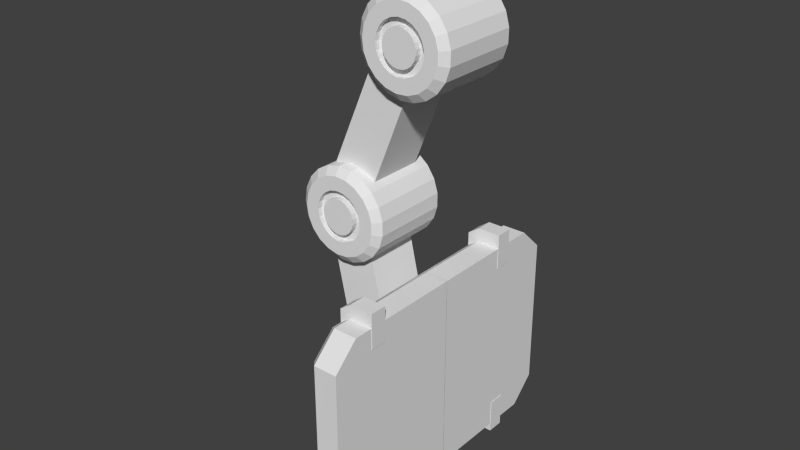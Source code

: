 # Source: dockclamp.blend  (saved by Blender 2.69.0; exported with 4.5.12 LTS)
import bpy
from mathutils import Matrix  # noqa: F401  (used for matrix-valued properties, if any)

bpy.ops.wm.read_factory_settings(use_empty=True)
scene = bpy.context.scene
scene.name = 'Scene'

# ---- collections
col_collection_1 = bpy.data.collections.new('Collection 1'); scene.collection.children.link(col_collection_1)

# ---- world
world_world = bpy.data.worlds.new('World'); scene.world = world_world
world_world.color = (0.05088, 0.05088, 0.05088)
world_world.use_sun_shadow = False
world_world.sun_shadow_jitter_overblur = 0.0
world_world.cycles.sampling_method = 'MANUAL'
world_world.cycles.sample_map_resolution = 256

# ---- meshes
me_cube_002 = bpy.data.meshes.new('Cube.002')
me_cube_002.from_pydata([(-1.801, 0.0, -0.5729), (-1.801, 0.274, -0.5729), (-0.2463, 0.274, -0.2006), (-0.2463, 0.0, -0.2006), (-1.611, 0.0, -0.07457), (-1.611, 0.274, -0.07457), (-0.3973, 0.274, 0.1862), (-0.3973, 0.0, 0.1862), (-1.841, 0.0, -0.3237), (-1.841, 0.274, -0.3237), (-0.3218, 0.274, -0.01482), (-0.3973, 0.2013, 0.1862), (0.08284, 0.4415, 0.3327), (-0.03015, 0.4415, 0.3497), (-0.03015, 0.3807, 0.4258), (-0.03015, 0.0, 0.4258), (0.1053, 0.3807, 0.4053), (0.1053, 0.0, 0.4053), (0.2286, 0.3807, 0.3459), (0.2286, 0.0, 0.3459), (0.329, 0.3807, 0.2528), (0.329, 0.0, 0.2528), (0.3975, 0.3807, 0.1342), (0.3975, 0.0, 0.1342), (0.428, 0.3807, 0.000675), (0.428, 0.0, 0.0006751), (0.4177, 0.3807, -0.1359), (0.4177, 0.0, -0.1359), (0.3677, 0.3807, -0.2634), (0.3677, 0.0, -0.2634), (0.2823, 0.3807, -0.3704), (0.2823, 0.0, -0.3704), (0.1692, 0.3807, -0.4476), (0.1692, 0.0, -0.4476), (0.03832, 0.3807, -0.4879), (0.03832, 0.0, -0.4879), (-0.09863, 0.3807, -0.4879), (-0.09863, 0.0, -0.4879), (-0.2295, 0.3807, -0.4476), (-0.2295, 0.0, -0.4476), (-0.3426, 0.3807, -0.3704), (-0.3426, 0.0, -0.3704), (-0.428, 0.3807, -0.2634), (-0.428, 0.0, -0.2634), (-0.478, 0.3807, -0.1359), (-0.478, 0.0, -0.1359), (-0.4883, 0.3807, 0.000675), (-0.4883, 0.0, 0.0006751), (-0.4578, 0.3807, 0.1342), (-0.4578, 0.0, 0.1342), (-0.3893, 0.3807, 0.2528), (-0.1943, 0.2013, 0.3687), (-0.2889, 0.3807, 0.3459), (-0.1943, 0.0873, 0.3687), (-0.4683, 0.2013, 0.3099), (0.1858, 0.4415, 0.2831), (0.2696, 0.4415, 0.2054), (0.3267, 0.4415, 0.1064), (0.3521, 0.4415, -0.005009), (0.3436, 0.4415, -0.119), (0.3018, 0.4415, -0.2253), (0.2306, 0.4415, -0.3147), (0.1362, 0.4415, -0.379), (0.02698, 0.4415, -0.4127), (-0.08729, 0.4415, -0.4127), (-0.1965, 0.4415, -0.379), (-0.2909, 0.4415, -0.3147), (-0.3621, 0.4415, -0.2253), (-0.4039, 0.4415, -0.119), (-0.4124, 0.4415, -0.005009), (-0.387, 0.4415, 0.1064), (-0.3299, 0.4415, 0.2054), (-0.2461, 0.4415, 0.2831), (-0.1431, 0.4415, 0.3327), (0.04242, 0.4415, 0.2016), (-0.03015, 0.4415, 0.2125), (0.1085, 0.4415, 0.1698), (0.1623, 0.4415, 0.1198), (0.199, 0.4415, 0.05629), (0.2154, 0.4415, -0.01526), (0.2099, 0.4415, -0.08844), (0.1831, 0.4415, -0.1568), (0.1373, 0.4415, -0.2141), (0.07667, 0.4415, -0.2555), (0.006541, 0.4415, -0.2771), (-0.06685, 0.4415, -0.2771), (-0.137, 0.4415, -0.2555), (-0.1976, 0.4415, -0.2141), (-0.2434, 0.4415, -0.1568), (-0.2702, 0.4415, -0.08844), (-0.2757, 0.4415, -0.01526), (-0.2593, 0.4415, 0.05629), (-0.2226, 0.4415, 0.1198), (-0.1688, 0.4415, 0.1698), (-0.1027, 0.4415, 0.2016), (0.04242, 0.3849, 0.2016), (-0.03015, 0.3849, 0.2125), (0.1085, 0.3849, 0.1698), (0.1623, 0.3849, 0.1198), (0.199, 0.3849, 0.05629), (0.2154, 0.3849, -0.01526), (0.2099, 0.3849, -0.08844), (0.1831, 0.3849, -0.1568), (0.1373, 0.3849, -0.2141), (0.07667, 0.3849, -0.2555), (0.006541, 0.3849, -0.2771), (-0.06685, 0.3849, -0.2771), (-0.137, 0.3849, -0.2555), (-0.1976, 0.3849, -0.2141), (-0.2434, 0.3849, -0.1568), (-0.2702, 0.3849, -0.08844), (-0.2757, 0.3849, -0.01526), (-0.2593, 0.3849, 0.05629), (-0.2226, 0.3849, 0.1198), (-0.1688, 0.3849, 0.1698), (-0.1027, 0.3849, 0.2016), (0.02058, 0.3849, 0.1308), (-0.03015, 0.3849, 0.1385), (0.0668, 0.3849, 0.1086), (0.1044, 0.3849, 0.07365), (0.1301, 0.3849, 0.02922), (0.1415, 0.3849, -0.02079), (0.1376, 0.3849, -0.07196), (0.1189, 0.3849, -0.1197), (0.08691, 0.3849, -0.1598), (0.04452, 0.3849, -0.1887), (-0.004501, 0.3849, -0.2038), (-0.05581, 0.3849, -0.2038), (-0.1048, 0.3849, -0.1887), (-0.1472, 0.3849, -0.1598), (-0.1792, 0.3849, -0.1197), (-0.198, 0.3849, -0.07196), (-0.2018, 0.3849, -0.02079), (-0.1904, 0.3849, 0.02922), (-0.1647, 0.3849, 0.07365), (-0.1271, 0.3849, 0.1086), (-0.08089, 0.3849, 0.1308), (0.02058, 0.4476, 0.1308), (-0.03015, 0.4476, 0.1385), (0.0668, 0.4476, 0.1086), (0.1044, 0.4476, 0.07365), (0.1301, 0.4476, 0.02922), (0.1415, 0.4476, -0.02079), (0.1376, 0.4476, -0.07196), (0.1189, 0.4476, -0.1197), (0.08691, 0.4476, -0.1598), (0.04452, 0.4476, -0.1887), (-0.004501, 0.4476, -0.2038), (-0.05581, 0.4476, -0.2038), (-0.1048, 0.4476, -0.1887), (-0.1472, 0.4476, -0.1598), (-0.1792, 0.4476, -0.1197), (-0.198, 0.4476, -0.07196), (-0.2018, 0.4476, -0.02079), (-0.1904, 0.4476, 0.02922), (-0.1647, 0.4476, 0.07365), (-0.1271, 0.4476, 0.1086), (-0.08089, 0.4476, 0.1308), (-0.3973, 0.0873, 0.1862), (-0.6713, 0.2013, 0.1273), (-0.6713, 0.0873, 0.1273), (-0.03015, 0.0, 0.4258), (-0.4578, 0.0, 0.1342), (-0.3893, 0.0, 0.2528), (-0.2889, 0.0, 0.3459), (-0.1656, 0.3807, 0.4053), (-0.1656, 0.0, 0.4053), (-0.4683, 0.0873, 0.3099), (-0.673, 0.274, 0.127), (-0.6726, 0.0, 0.127)], [], [(8, 9, 1, 0), (9, 10, 2, 1), (0, 1, 2, 3), (168, 159, 11, 6), (4, 5, 9, 8), (5, 168, 6, 10, 9), (73, 13, 75, 94), (40, 42, 67, 66), (14, 15, 17, 16), (68, 69, 90, 89), (18, 20, 56, 55), (16, 17, 19, 18), (61, 62, 83, 82), (32, 34, 63, 62), (18, 19, 21, 20), (65, 66, 87, 86), (24, 26, 59, 58), (20, 21, 23, 22), (12, 55, 76, 74), (46, 48, 70, 69), (22, 23, 25, 24), (58, 59, 80, 79), (38, 40, 66, 65), (24, 25, 27, 26), (69, 70, 91, 90), (16, 18, 55, 12), (26, 27, 29, 28), (62, 63, 84, 83), (30, 32, 62, 61), (28, 29, 31, 30), (66, 67, 88, 87), (30, 31, 33, 32), (55, 56, 77, 76), (44, 46, 69, 68), (32, 33, 35, 34), (59, 60, 81, 80), (22, 24, 58, 57), (34, 35, 37, 36), (70, 71, 92, 91), (14, 16, 12, 13), (36, 37, 39, 38), (72, 73, 94, 93), (36, 38, 65, 64), (38, 39, 41, 40), (63, 64, 85, 84), (40, 41, 43, 42), (67, 68, 89, 88), (28, 30, 61, 60), (42, 43, 45, 44), (56, 57, 78, 77), (50, 52, 72, 71), (44, 45, 47, 46), (60, 61, 82, 81), (42, 44, 68, 67), (46, 47, 49, 48), (90, 91, 112, 111), (20, 22, 57, 56), (26, 28, 60, 59), (71, 72, 93, 92), (159, 160, 167, 54), (57, 58, 79, 78), (48, 50, 71, 70), (34, 36, 64, 63), (13, 12, 74, 75), (64, 65, 86, 85), (98, 99, 120, 119), (79, 80, 101, 100), (92, 93, 114, 113), (81, 82, 103, 102), (94, 75, 96, 115), (83, 84, 105, 104), (75, 74, 95, 96), (85, 86, 107, 106), (76, 77, 98, 97), (87, 88, 109, 108), (78, 79, 100, 99), (89, 90, 111, 110), (91, 92, 113, 112), (80, 81, 102, 101), (93, 94, 115, 114), (82, 83, 104, 103), (84, 85, 106, 105), (74, 76, 97, 95), (86, 87, 108, 107), (77, 78, 99, 98), (88, 89, 110, 109), (116, 118, 139, 137), (109, 110, 131, 130), (111, 112, 133, 132), (100, 101, 122, 121), (113, 114, 135, 134), (102, 103, 124, 123), (115, 96, 117, 136), (104, 105, 126, 125), (96, 95, 116, 117), (106, 107, 128, 127), (97, 98, 119, 118), (108, 109, 130, 129), (99, 100, 121, 120), (110, 111, 132, 131), (112, 113, 134, 133), (101, 102, 123, 122), (114, 115, 136, 135), (103, 104, 125, 124), (105, 106, 127, 126), (95, 97, 118, 116), (107, 108, 129, 128), (138, 137, 139, 140, 141, 142, 143, 144, 145, 146, 147, 148, 149, 150, 151, 152, 153, 154, 155, 156, 157), (128, 129, 150, 149), (119, 120, 141, 140), (130, 131, 152, 151), (132, 133, 154, 153), (121, 122, 143, 142), (134, 135, 156, 155), (123, 124, 145, 144), (136, 117, 138, 157), (125, 126, 147, 146), (117, 116, 137, 138), (127, 128, 149, 148), (118, 119, 140, 139), (129, 130, 151, 150), (120, 121, 142, 141), (131, 132, 153, 152), (133, 134, 155, 154), (122, 123, 144, 143), (135, 136, 157, 156), (124, 125, 146, 145), (126, 127, 148, 147), (50, 163, 164, 52), (15, 14, 161), (165, 166, 161, 14), (53, 51, 54, 167), (11, 159, 54, 51), (160, 158, 53, 167), (169, 160, 159, 168, 5, 4), (7, 158, 160, 169), (48, 49, 162), (52, 164, 166, 165), (48, 162, 163, 50), (52, 165, 73, 72), (165, 14, 13, 73)])
_uv = me_cube_002.uv_layers.new(name='UVMap')
_uv.uv.foreach_set('vector', [0.1234, 0.1053, 0.1231, 0.2074, 0.02902, 0.2071, 0.02938, 0.105, 0.166, 0.2659, 0.6317, 0.282, 0.6404, 0.3427, 0.1599, 0.3427, 0.1596, 0.4262, 0.1599, 0.3427, 0.6404, 0.3427, 0.6401, 0.4262, 0.607, 0.2091, 0.6091, 0.1729, 0.7105, 0.1761, 0.7096, 0.2124, 0.2496, 0.1058, 0.2493, 0.2079, 0.1231, 0.2074, 0.1234, 0.1053, 0.2505, 0.2092, 0.5277, 0.2098, 0.6073, 0.2087, 0.6317, 0.282, 0.166, 0.2659, 0.3814, 0.8334, 0.3583, 0.879, 0.3083, 0.8435, 0.3232, 0.8142, 0.1768, 0.5783, 0.238, 0.5749, 0.2348, 0.6088, 0.1837, 0.6116, 0.8952, 0.5025, 0.9752, 0.5025, 0.9752, 0.5313, 0.8952, 0.5313, 0.2844, 0.6212, 0.3282, 0.6476, 0.2889, 0.6948, 0.2608, 0.6778, 0.2898, 0.9724, 0.2298, 0.9849, 0.2279, 0.9509, 0.278, 0.9405, 0.8952, 0.5313, 0.9752, 0.5313, 0.9752, 0.56, 0.8952, 0.56, 0.04841, 0.8018, 0.04943, 0.7506, 0.1099, 0.761, 0.1093, 0.7938, 0.01588, 0.7449, 0.03511, 0.6867, 0.06548, 0.7021, 0.04943, 0.7506, 0.8952, 0.56, 0.9752, 0.56, 0.9752, 0.5888, 0.8952, 0.5888, 0.1357, 0.6293, 0.1837, 0.6116, 0.1962, 0.6717, 0.1654, 0.6831, 0.1122, 0.9555, 0.06505, 0.9164, 0.09046, 0.8937, 0.1298, 0.9264, 0.8952, 0.5888, 0.9752, 0.5888, 0.9752, 0.6176, 0.8952, 0.6176, 0.3228, 0.9158, 0.278, 0.9405, 0.2567, 0.8829, 0.2855, 0.8671, 0.3499, 0.6214, 0.3907, 0.6672, 0.3622, 0.6858, 0.3282, 0.6476, 0.8952, 0.6176, 0.9752, 0.6176, 0.9752, 0.6464, 0.8952, 0.6464, 0.1298, 0.9264, 0.09046, 0.8937, 0.1363, 0.8529, 0.1615, 0.8739, 0.1193, 0.5995, 0.1768, 0.5783, 0.1837, 0.6116, 0.1357, 0.6293, 0.8952, 0.6464, 0.9752, 0.6464, 0.9752, 0.6751, 0.8952, 0.6751, 0.3282, 0.6476, 0.3622, 0.6858, 0.3108, 0.7193, 0.2889, 0.6948, 0.3435, 0.9429, 0.2898, 0.9724, 0.278, 0.9405, 0.3228, 0.9158, 0.8952, 0.6751, 0.9752, 0.6751, 0.9752, 0.7039, 0.8952, 0.7039, 0.04943, 0.7506, 0.06548, 0.7021, 0.1202, 0.7298, 0.1099, 0.761, 0.01466, 0.8062, 0.01588, 0.7449, 0.04943, 0.7506, 0.04841, 0.8018, 0.8952, 0.7039, 0.9752, 0.7039, 0.9752, 0.7327, 0.8952, 0.7327, 0.1837, 0.6116, 0.2348, 0.6088, 0.229, 0.6699, 0.1962, 0.6717, 0.8952, 0.7327, 0.9752, 0.7327, 0.9752, 0.7615, 0.8952, 0.7615, 0.278, 0.9405, 0.2279, 0.9509, 0.2246, 0.8896, 0.2567, 0.8829, 0.2975, 0.5897, 0.3499, 0.6214, 0.3282, 0.6476, 0.2844, 0.6212, 0.8952, 0.7615, 0.9752, 0.7615, 0.9752, 0.7902, 0.8952, 0.7902, 0.09046, 0.8937, 0.06251, 0.8509, 0.1183, 0.8254, 0.1363, 0.8529, 0.1688, 0.9791, 0.1122, 0.9555, 0.1298, 0.9264, 0.177, 0.946, 0.8952, 0.7902, 0.9752, 0.7902, 0.9752, 0.819, 0.8952, 0.819, 0.3622, 0.6858, 0.3834, 0.7323, 0.3244, 0.7492, 0.3108, 0.7193, 0.3861, 0.8988, 0.3435, 0.9429, 0.3228, 0.9158, 0.3583, 0.879, 0.8952, 0.819, 0.9752, 0.819, 0.9752, 0.8478, 0.8952, 0.8478, 0.3901, 0.783, 0.3814, 0.8334, 0.3232, 0.8142, 0.3287, 0.7818, 0.07064, 0.6368, 0.1193, 0.5995, 0.1357, 0.6293, 0.09512, 0.6604, 0.8952, 0.8478, 0.9752, 0.8478, 0.9752, 0.8766, 0.8952, 0.8766, 0.06548, 0.7021, 0.09512, 0.6604, 0.1393, 0.703, 0.1202, 0.7298, 0.8952, 0.8766, 0.9752, 0.8766, 0.9752, 0.9053, 0.8952, 0.9053, 0.2348, 0.6088, 0.2844, 0.6212, 0.2608, 0.6778, 0.229, 0.6699, 0.03155, 0.8651, 0.01466, 0.8062, 0.04841, 0.8018, 0.06251, 0.8509, 0.8952, 0.9053, 0.9752, 0.9053, 0.9752, 0.9341, 0.8952, 0.9341, 0.2279, 0.9509, 0.177, 0.946, 0.1919, 0.8865, 0.2246, 0.8896, 0.4162, 0.7229, 0.4241, 0.7837, 0.3901, 0.783, 0.3834, 0.7323, 0.8952, 0.9341, 0.9752, 0.9341, 0.9752, 0.9629, 0.8952, 0.9629, 0.06251, 0.8509, 0.04841, 0.8018, 0.1093, 0.7938, 0.1183, 0.8254, 0.238, 0.5749, 0.2975, 0.5897, 0.2844, 0.6212, 0.2348, 0.6088, 0.8952, 0.9629, 0.9752, 0.9629, 0.9752, 0.9917, 0.8952, 0.9917, 0.4588, 0.8156, 0.4828, 0.797, 0.4936, 0.8153, 0.4746, 0.8301, 0.2298, 0.9849, 0.1688, 0.9791, 0.177, 0.946, 0.2279, 0.9509, 0.06505, 0.9164, 0.03155, 0.8651, 0.06251, 0.8509, 0.09046, 0.8937, 0.3834, 0.7323, 0.3901, 0.783, 0.3287, 0.7818, 0.3244, 0.7492, 0.7247, 0.1725, 0.7247, 0.1383, 0.8068, 0.1383, 0.8068, 0.1725, 0.177, 0.946, 0.1298, 0.9264, 0.1615, 0.8739, 0.1919, 0.8865, 0.3907, 0.6672, 0.4162, 0.7229, 0.3834, 0.7323, 0.3622, 0.6858, 0.03511, 0.6867, 0.07064, 0.6368, 0.09512, 0.6604, 0.06548, 0.7021, 0.3583, 0.879, 0.3228, 0.9158, 0.2855, 0.8671, 0.3083, 0.8435, 0.09512, 0.6604, 0.1357, 0.6293, 0.1654, 0.6831, 0.1393, 0.703, 0.2246, 0.8896, 0.1919, 0.8865, 0.1999, 0.8543, 0.2228, 0.8565, 0.6189, 0.9423, 0.5979, 0.9652, 0.584, 0.9485, 0.6007, 0.9306, 0.511, 0.7862, 0.5411, 0.7839, 0.5399, 0.805, 0.5161, 0.8067, 0.5711, 0.9808, 0.5409, 0.9876, 0.5389, 0.9661, 0.5628, 0.9607, 0.5704, 0.7904, 0.5966, 0.8051, 0.5839, 0.8221, 0.5632, 0.8102, 0.5101, 0.9852, 0.4816, 0.9738, 0.492, 0.9551, 0.5146, 0.9641, 0.5966, 0.8051, 0.6175, 0.8268, 0.6004, 0.8393, 0.5839, 0.8221, 0.4577, 0.9546, 0.4407, 0.9293, 0.4598, 0.9198, 0.4732, 0.9398, 0.631, 0.854, 0.6358, 0.884, 0.6144, 0.8846, 0.6108, 0.8608, 0.432, 0.9002, 0.432, 0.8697, 0.4531, 0.8726, 0.4531, 0.8967, 0.6318, 0.9142, 0.6189, 0.9423, 0.6007, 0.9306, 0.611, 0.9086, 0.4413, 0.8406, 0.4588, 0.8156, 0.4746, 0.8301, 0.4606, 0.8497, 0.4828, 0.797, 0.511, 0.7862, 0.5161, 0.8067, 0.4936, 0.8153, 0.5979, 0.9652, 0.5711, 0.9808, 0.5628, 0.9607, 0.584, 0.9485, 0.5411, 0.7839, 0.5704, 0.7904, 0.5632, 0.8102, 0.5399, 0.805, 0.5409, 0.9876, 0.5101, 0.9852, 0.5146, 0.9641, 0.5389, 0.9661, 0.4816, 0.9738, 0.4577, 0.9546, 0.4732, 0.9398, 0.492, 0.9551, 0.6175, 0.8268, 0.631, 0.854, 0.6108, 0.8608, 0.6004, 0.8393, 0.4407, 0.9293, 0.432, 0.9002, 0.4531, 0.8967, 0.4598, 0.9198, 0.6358, 0.884, 0.6318, 0.9142, 0.611, 0.9086, 0.6144, 0.8846, 0.432, 0.8697, 0.4413, 0.8406, 0.4606, 0.8497, 0.4531, 0.8726, 0.5806, 0.8529, 0.5879, 0.868, 0.5713, 0.8732, 0.5664, 0.8629, 0.229, 0.6699, 0.2608, 0.6778, 0.2481, 0.7085, 0.2258, 0.7029, 0.2889, 0.6948, 0.3108, 0.7193, 0.283, 0.7375, 0.2677, 0.7203, 0.1615, 0.8739, 0.1363, 0.8529, 0.161, 0.8308, 0.1787, 0.8455, 0.3244, 0.7492, 0.3287, 0.7818, 0.2955, 0.7811, 0.2926, 0.7584, 0.1183, 0.8254, 0.1093, 0.7938, 0.1422, 0.7895, 0.1485, 0.8116, 0.3232, 0.8142, 0.3083, 0.8435, 0.2813, 0.8242, 0.2917, 0.8037, 0.1099, 0.761, 0.1202, 0.7298, 0.1498, 0.7448, 0.1426, 0.7666, 0.3083, 0.8435, 0.2855, 0.8671, 0.2653, 0.8407, 0.2813, 0.8242, 0.1393, 0.703, 0.1654, 0.6831, 0.1814, 0.7121, 0.1631, 0.7261, 0.2567, 0.8829, 0.2246, 0.8896, 0.2228, 0.8565, 0.2452, 0.8518, 0.1962, 0.6717, 0.229, 0.6699, 0.2258, 0.7029, 0.2029, 0.7042, 0.1919, 0.8865, 0.1615, 0.8739, 0.1787, 0.8455, 0.1999, 0.8543, 0.2608, 0.6778, 0.2889, 0.6948, 0.2677, 0.7203, 0.2481, 0.7085, 0.3108, 0.7193, 0.3244, 0.7492, 0.2926, 0.7584, 0.283, 0.7375, 0.1363, 0.8529, 0.1183, 0.8254, 0.1485, 0.8116, 0.161, 0.8308, 0.3287, 0.7818, 0.3232, 0.8142, 0.2917, 0.8037, 0.2955, 0.7811, 0.1093, 0.7938, 0.1099, 0.761, 0.1426, 0.7666, 0.1422, 0.7895, 0.1202, 0.7298, 0.1393, 0.703, 0.1631, 0.7261, 0.1498, 0.7448, 0.2855, 0.8671, 0.2567, 0.8829, 0.2452, 0.8518, 0.2653, 0.8407, 0.1654, 0.6831, 0.1962, 0.6717, 0.2029, 0.7042, 0.1814, 0.7121, 0.2813, 0.8242, 0.2653, 0.8407, 0.2452, 0.8518, 0.2228, 0.8565, 0.1999, 0.8543, 0.1787, 0.8455, 0.161, 0.8308, 0.1485, 0.8116, 0.1422, 0.7895, 0.1426, 0.7666, 0.1498, 0.7448, 0.1631, 0.7261, 0.1814, 0.7121, 0.2029, 0.7042, 0.2258, 0.7029, 0.2481, 0.7085, 0.2677, 0.7203, 0.283, 0.7375, 0.2926, 0.7584, 0.2955, 0.7811, 0.2917, 0.8037, 0.4816, 0.9095, 0.4767, 0.8934, 0.4941, 0.8907, 0.4973, 0.9018, 0.5905, 0.8846, 0.5878, 0.9014, 0.5708, 0.8962, 0.5727, 0.8846, 0.477, 0.8766, 0.4822, 0.8606, 0.4979, 0.8684, 0.4942, 0.8792, 0.492, 0.8468, 0.5055, 0.8365, 0.5145, 0.8521, 0.5049, 0.8591, 0.5803, 0.9167, 0.5687, 0.9293, 0.5574, 0.9154, 0.5655, 0.9068, 0.5214, 0.8303, 0.5382, 0.8289, 0.5373, 0.8465, 0.5256, 0.8476, 0.5538, 0.9379, 0.5371, 0.9417, 0.5356, 0.9239, 0.5471, 0.9213, 0.5547, 0.8325, 0.5693, 0.8407, 0.5587, 0.8545, 0.5487, 0.8489, 0.5201, 0.9404, 0.5043, 0.9341, 0.5129, 0.9187, 0.5238, 0.923, 0.5693, 0.8407, 0.5806, 0.8529, 0.5664, 0.8629, 0.5587, 0.8545, 0.491, 0.9235, 0.4816, 0.9095, 0.4973, 0.9018, 0.5038, 0.9114, 0.5879, 0.868, 0.5905, 0.8846, 0.5727, 0.8846, 0.5713, 0.8732, 0.4767, 0.8934, 0.477, 0.8766, 0.4942, 0.8792, 0.4941, 0.8907, 0.5878, 0.9014, 0.5803, 0.9167, 0.5655, 0.9068, 0.5708, 0.8962, 0.4822, 0.8606, 0.492, 0.8468, 0.5049, 0.8591, 0.4979, 0.8684, 0.5055, 0.8365, 0.5214, 0.8303, 0.5256, 0.8476, 0.5145, 0.8521, 0.5687, 0.9293, 0.5538, 0.9379, 0.5471, 0.9213, 0.5574, 0.9154, 0.5382, 0.8289, 0.5547, 0.8325, 0.5487, 0.8489, 0.5373, 0.8465, 0.5371, 0.9417, 0.5201, 0.9404, 0.5238, 0.923, 0.5356, 0.9239, 0.5043, 0.9341, 0.491, 0.9235, 0.5038, 0.9114, 0.5129, 0.9187, 0.8952, 0.4148, 0.9752, 0.4148, 0.9752, 0.4435, 0.8952, 0.4435, 0.9752, 0.5025, 0.8952, 0.5011, 0.9752, 0.5011, 0.8952, 0.4723, 0.9752, 0.4723, 0.9752, 0.5011, 0.8952, 0.5011, 0.891, 0.1383, 0.891, 0.1725, 0.8068, 0.1725, 0.8068, 0.1383, 0.8198, 0.2134, 0.7356, 0.2134, 0.8068, 0.1725, 0.891, 0.1725, 0.7356, 0.09744, 0.8198, 0.09744, 0.891, 0.1383, 0.8068, 0.1383, 0.6075, 0.107, 0.6086, 0.1375, 0.6091, 0.1729, 0.607, 0.2091, 0.2493, 0.2079, 0.2496, 0.1058, 0.706, 0.105, 0.7066, 0.1355, 0.6086, 0.1375, 0.6075, 0.107, 0.8952, 0.9917, 0.9752, 0.9917, 0.9752, 0.9931, 0.8952, 0.4435, 0.9752, 0.4435, 0.9752, 0.4723, 0.8952, 0.4723, 0.8952, 0.386, 0.9752, 0.386, 0.9752, 0.4148, 0.8952, 0.4148, 0.4241, 0.7837, 0.4138, 0.8441, 0.3814, 0.8334, 0.3901, 0.783, 0.4138, 0.8441, 0.3861, 0.8988, 0.3583, 0.879, 0.3814, 0.8334])
me_cube_002.use_remesh_preserve_volume = False
me_cube_002.use_remesh_preserve_attributes = False
me_cube_002.use_mirror_vertex_groups = False
me_cube_002.update()
me_cube_001 = bpy.data.meshes.new('Cube.001')
me_cube_001.from_pydata([(-1.801, 0.0, -0.5729), (-1.801, 0.274, -0.5729), (-0.09332, 0.274, -0.1917), (-0.09332, 0.0, -0.1917), (-1.611, 0.0, -0.07457), (-1.611, 0.274, -0.07457), (-0.3973, 0.274, 0.1862), (-0.3973, 0.0, 0.1862), (-1.841, 0.0, -0.3237), (-1.841, 0.274, -0.3237), (-0.2453, 0.274, -0.002788), (-0.3973, 0.2013, 0.1862), (0.08284, 0.4415, 0.3327), (-0.03015, 0.4415, 0.3497), (-0.03015, 0.3807, 0.4258), (-0.03015, 0.0, 0.4258), (0.1053, 0.3807, 0.4053), (0.1053, 0.0, 0.4053), (0.2286, 0.3807, 0.3459), (0.2286, 0.0, 0.3459), (0.329, 0.3807, 0.2528), (0.329, 0.0, 0.2528), (0.3975, 0.3807, 0.1342), (0.3975, 0.0, 0.1342), (0.428, 0.3807, 0.000675), (0.428, 0.0, 0.0006751), (0.4177, 0.3807, -0.1359), (0.4177, 0.0, -0.1359), (0.3677, 0.3807, -0.2634), (0.3677, 0.0, -0.2634), (0.2823, 0.3807, -0.3704), (0.2823, 0.0, -0.3704), (0.1692, 0.3807, -0.4476), (0.1692, 0.0, -0.4476), (0.03832, 0.3807, -0.4879), (0.03832, 0.0, -0.4879), (-0.09863, 0.3807, -0.4879), (-0.09863, 0.0, -0.4879), (-0.2295, 0.3807, -0.4476), (-0.2295, 0.0, -0.4476), (-0.3426, 0.3807, -0.3704), (-0.3426, 0.0, -0.3704), (-0.428, 0.3807, -0.2634), (-0.428, 0.0, -0.2634), (-0.478, 0.3807, -0.1359), (-0.478, 0.0, -0.1359), (-0.4883, 0.3807, 0.000675), (-0.4883, 0.0, 0.0006751), (-0.4578, 0.3807, 0.1342), (-0.4578, 0.0, 0.1342), (-0.3893, 0.3807, 0.2528), (-0.1943, 0.2013, 0.3687), (-0.2889, 0.3807, 0.3459), (-0.1943, 0.0873, 0.3687), (-0.1656, 0.3807, 0.4053), (-0.4683, 0.2013, 0.3099), (0.1858, 0.4415, 0.2831), (0.2696, 0.4415, 0.2054), (0.3267, 0.4415, 0.1064), (0.3521, 0.4415, -0.005009), (0.3436, 0.4415, -0.119), (0.3018, 0.4415, -0.2253), (0.2306, 0.4415, -0.3147), (0.1362, 0.4415, -0.379), (0.02698, 0.4415, -0.4127), (-0.08729, 0.4415, -0.4127), (-0.1965, 0.4415, -0.379), (-0.2909, 0.4415, -0.3147), (-0.3621, 0.4415, -0.2253), (-0.4039, 0.4415, -0.119), (-0.4124, 0.4415, -0.005009), (-0.387, 0.4415, 0.1064), (-0.3299, 0.4415, 0.2054), (-0.2461, 0.4415, 0.2831), (-0.1431, 0.4415, 0.3327), (0.04242, 0.4415, 0.2016), (-0.03015, 0.4415, 0.2125), (0.1085, 0.4415, 0.1698), (0.1623, 0.4415, 0.1198), (0.199, 0.4415, 0.05629), (0.2154, 0.4415, -0.01526), (0.2099, 0.4415, -0.08844), (0.1831, 0.4415, -0.1568), (0.1373, 0.4415, -0.2141), (0.07667, 0.4415, -0.2555), (0.006541, 0.4415, -0.2771), (-0.06685, 0.4415, -0.2771), (-0.137, 0.4415, -0.2555), (-0.1976, 0.4415, -0.2141), (-0.2434, 0.4415, -0.1568), (-0.2702, 0.4415, -0.08844), (-0.2757, 0.4415, -0.01526), (-0.2593, 0.4415, 0.05629), (-0.2226, 0.4415, 0.1198), (-0.1688, 0.4415, 0.1698), (-0.1027, 0.4415, 0.2016), (0.04242, 0.3849, 0.2016), (-0.03015, 0.3849, 0.2125), (0.1085, 0.3849, 0.1698), (0.1623, 0.3849, 0.1198), (0.199, 0.3849, 0.05629), (0.2154, 0.3849, -0.01526), (0.2099, 0.3849, -0.08844), (0.1831, 0.3849, -0.1568), (0.1373, 0.3849, -0.2141), (0.07667, 0.3849, -0.2555), (0.006541, 0.3849, -0.2771), (-0.06685, 0.3849, -0.2771), (-0.137, 0.3849, -0.2555), (-0.1976, 0.3849, -0.2141), (-0.2434, 0.3849, -0.1568), (-0.2702, 0.3849, -0.08844), (-0.2757, 0.3849, -0.01526), (-0.2593, 0.3849, 0.05629), (-0.2226, 0.3849, 0.1198), (-0.1688, 0.3849, 0.1698), (-0.1027, 0.3849, 0.2016), (0.02058, 0.3849, 0.1308), (-0.03015, 0.3849, 0.1385), (0.0668, 0.3849, 0.1086), (0.1044, 0.3849, 0.07365), (0.1301, 0.3849, 0.02922), (0.1415, 0.3849, -0.02079), (0.1376, 0.3849, -0.07196), (0.1189, 0.3849, -0.1197), (0.08691, 0.3849, -0.1598), (0.04452, 0.3849, -0.1887), (-0.004501, 0.3849, -0.2038), (-0.05581, 0.3849, -0.2038), (-0.1048, 0.3849, -0.1887), (-0.1472, 0.3849, -0.1598), (-0.1792, 0.3849, -0.1197), (-0.198, 0.3849, -0.07196), (-0.2018, 0.3849, -0.02079), (-0.1904, 0.3849, 0.02922), (-0.1647, 0.3849, 0.07365), (-0.1271, 0.3849, 0.1086), (-0.08089, 0.3849, 0.1308), (0.02058, 0.4476, 0.1308), (-0.03015, 0.4476, 0.1385), (0.0668, 0.4476, 0.1086), (0.1044, 0.4476, 0.07365), (0.1301, 0.4476, 0.02922), (0.1415, 0.4476, -0.02079), (0.1376, 0.4476, -0.07196), (0.1189, 0.4476, -0.1197), (0.08691, 0.4476, -0.1598), (0.04452, 0.4476, -0.1887), (-0.004501, 0.4476, -0.2038), (-0.05581, 0.4476, -0.2038), (-0.1048, 0.4476, -0.1887), (-0.1472, 0.4476, -0.1598), (-0.1792, 0.4476, -0.1197), (-0.198, 0.4476, -0.07196), (-0.2018, 0.4476, -0.02079), (-0.1904, 0.4476, 0.02922), (-0.1647, 0.4476, 0.07365), (-0.1271, 0.4476, 0.1086), (-0.08089, 0.4476, 0.1308), (-0.3973, 0.0873, 0.1862), (-0.6713, 0.2013, 0.1273), (-0.6713, 0.0873, 0.1273), (-0.3973, 0.2013, 0.1862), (-0.03015, 0.3807, 0.4258), (-0.03015, 0.0, 0.4258), (-0.4578, 0.3807, 0.1342), (-0.4578, 0.0, 0.1342), (-0.3893, 0.3807, 0.2528), (-0.3893, 0.0, 0.2528), (-0.2889, 0.3807, 0.3459), (-0.2889, 0.0, 0.3459), (-0.1656, 0.3807, 0.4053), (-0.1656, 0.0, 0.4053), (-0.3973, 0.0873, 0.1862), (-0.6713, 0.2013, 0.1273), (-0.6713, 0.0873, 0.1273), (-0.4683, 0.0873, 0.3099)], [], [(8, 9, 1, 0), (9, 10, 2, 1), (54, 52, 169, 171), (0, 1, 2, 3), (7, 159, 161, 160, 11, 6, 5, 4), (4, 5, 9, 8), (5, 6, 10, 9), (74, 13, 76, 95), (40, 42, 68, 67), (14, 15, 17, 16), (69, 70, 91, 90), (18, 20, 57, 56), (16, 17, 19, 18), (62, 63, 84, 83), (32, 34, 64, 63), (18, 19, 21, 20), (66, 67, 88, 87), (24, 26, 60, 59), (20, 21, 23, 22), (12, 56, 77, 75), (46, 48, 71, 70), (22, 23, 25, 24), (59, 60, 81, 80), (38, 40, 67, 66), (24, 25, 27, 26), (70, 71, 92, 91), (16, 18, 56, 12), (26, 27, 29, 28), (63, 64, 85, 84), (30, 32, 63, 62), (28, 29, 31, 30), (67, 68, 89, 88), (52, 54, 74, 73), (30, 31, 33, 32), (56, 57, 78, 77), (44, 46, 70, 69), (32, 33, 35, 34), (60, 61, 82, 81), (22, 24, 59, 58), (34, 35, 37, 36), (71, 72, 93, 92), (14, 16, 12, 13), (36, 37, 39, 38), (73, 74, 95, 94), (36, 38, 66, 65), (38, 39, 41, 40), (64, 65, 86, 85), (54, 14, 13, 74), (40, 41, 43, 42), (68, 69, 90, 89), (28, 30, 62, 61), (42, 43, 45, 44), (57, 58, 79, 78), (50, 52, 73, 72), (44, 45, 47, 46), (61, 62, 83, 82), (42, 44, 69, 68), (46, 47, 49, 48), (91, 92, 113, 112), (20, 22, 58, 57), (14, 54, 171, 163), (26, 28, 61, 60), (72, 73, 94, 93), (11, 160, 174, 162), (160, 161, 175, 174), (161, 159, 173, 175), (58, 59, 80, 79), (48, 50, 72, 71), (34, 36, 65, 64), (13, 12, 75, 76), (65, 66, 87, 86), (99, 100, 121, 120), (80, 81, 102, 101), (93, 94, 115, 114), (82, 83, 104, 103), (95, 76, 97, 116), (84, 85, 106, 105), (76, 75, 96, 97), (86, 87, 108, 107), (77, 78, 99, 98), (88, 89, 110, 109), (79, 80, 101, 100), (90, 91, 112, 111), (92, 93, 114, 113), (81, 82, 103, 102), (94, 95, 116, 115), (83, 84, 105, 104), (85, 86, 107, 106), (75, 77, 98, 96), (87, 88, 109, 108), (78, 79, 100, 99), (89, 90, 111, 110), (117, 119, 140, 138), (110, 111, 132, 131), (112, 113, 134, 133), (101, 102, 123, 122), (114, 115, 136, 135), (103, 104, 125, 124), (116, 97, 118, 137), (105, 106, 127, 126), (97, 96, 117, 118), (107, 108, 129, 128), (98, 99, 120, 119), (109, 110, 131, 130), (100, 101, 122, 121), (111, 112, 133, 132), (113, 114, 135, 134), (102, 103, 124, 123), (115, 116, 137, 136), (104, 105, 126, 125), (106, 107, 128, 127), (96, 98, 119, 117), (108, 109, 130, 129), (139, 138, 140, 141, 142, 143, 144, 145, 146, 147, 148, 149, 150, 151, 152, 153, 154, 155, 156, 157, 158), (129, 130, 151, 150), (120, 121, 142, 141), (131, 132, 153, 152), (133, 134, 155, 154), (122, 123, 144, 143), (135, 136, 157, 156), (124, 125, 146, 145), (137, 118, 139, 158), (126, 127, 148, 147), (118, 117, 138, 139), (128, 129, 150, 149), (119, 120, 141, 140), (130, 131, 152, 151), (121, 122, 143, 142), (132, 133, 154, 153), (134, 135, 156, 155), (123, 124, 145, 144), (136, 137, 158, 157), (125, 126, 147, 146), (127, 128, 149, 148), (175, 173, 53, 176), (165, 166, 168, 167), (167, 168, 170, 169), (171, 172, 164, 163), (169, 170, 172, 171), (52, 50, 167, 169), (50, 48, 165, 167), (48, 49, 166, 165), (15, 14, 163, 164), (53, 51, 55, 176), (174, 175, 176, 55), (162, 174, 55, 51)])
me_cube_001.use_remesh_preserve_volume = False
me_cube_001.use_remesh_preserve_attributes = False
me_cube_001.use_mirror_vertex_groups = False
me_cube_001.update()
me_plane = bpy.data.meshes.new('Plane')
me_plane.from_pydata([(0.7619, -1.451, -0.5289), (-0.7619, -1.451, -0.5289), (-1.0, -1.202, -0.5289), (1.0, -1.202, -0.5289), (0.7619, -1.451, -0.2908), (-0.7619, -1.451, -0.2908), (-1.0, -1.202, -0.2908), (1.0, -1.202, -0.2908), (0.7054, -1.344, -0.187), (-0.7054, -1.344, -0.187), (-0.9258, -1.113, -0.187), (0.9258, -1.113, -0.187), (-1.0, 0.001844, -0.5289), (1.0, 0.001845, -0.5289), (-1.0, 0.001844, -0.2908), (1.0, 0.001845, -0.2908), (-0.9258, 0.001411, -0.187), (0.9258, 0.00141, -0.187), (0.323, -0.9796, -0.1854), (-0.323, -0.9796, -0.1854), (-0.424, -0.6549, -0.1854), (0.424, -0.6549, -0.1854), (-0.6074, -0.2718, -0.2494), (0.5931, -0.2718, -0.2494), (0.323, -0.9796, -0.04522), (-0.323, -0.9796, -0.04522), (-0.424, -0.6549, -0.04522), (0.424, -0.6549, -0.04522), (-0.6074, -0.2718, -0.05085), (0.5931, -0.2718, -0.05085), (0.2876, -0.8193, 0.1356), (-0.1845, -0.8193, 0.1356), (-0.2582, -0.5821, 0.1356), (0.3614, -0.5821, 0.1356), (-0.3727, -0.2797, 0.2052), (0.5045, -0.2797, 0.2052), (0.5931, -0.3428, -0.2494), (-0.6074, -0.3428, -0.2494), (0.5931, -0.3428, -0.05085), (-0.6074, -0.3428, -0.05085), (0.5045, -0.3428, 0.2052), (-0.3727, -0.3428, 0.2052)], [], [(1, 2, 3, 0), (14, 6, 10, 16), (4, 7, 11, 8), (0, 3, 7, 4), (12, 2, 6, 14), (2, 1, 5, 6), (1, 0, 4, 5), (9, 8, 11, 10), (6, 5, 9, 10), (5, 4, 8, 9), (10, 11, 17, 16), (19, 20, 21, 18), (37, 22, 23, 36), (39, 26, 32, 41), (29, 28, 34, 35), (23, 22, 28, 29), (37, 20, 26, 39), (36, 23, 29, 38), (18, 21, 27, 24), (20, 19, 25, 26), (19, 18, 24, 25), (31, 30, 33, 32), (41, 40, 35, 34), (38, 29, 35, 40), (24, 27, 33, 30), (26, 25, 31, 32), (25, 24, 30, 31), (20, 37, 36, 21), (28, 39, 41, 34), (22, 37, 39, 28), (21, 36, 38, 27), (32, 33, 40, 41), (27, 38, 40, 33), (7, 15, 17, 11), (2, 12, 13, 3), (3, 13, 15, 7)])
me_plane.use_remesh_preserve_volume = False
me_plane.use_remesh_preserve_attributes = False
me_plane.use_mirror_vertex_groups = False
me_plane.update()
me_cube_003 = bpy.data.meshes.new('Cube.003')
me_cube_003.from_pydata([(2.043, -1.828, 0.5131), (2.043, -1.66, 0.5131), (2.389, -1.66, 0.5131), (2.389, -1.828, 0.5131), (2.156, -1.828, 0.8597), (2.156, -1.66, 0.8597), (2.389, -1.66, 0.8597), (2.389, -1.828, 0.8597), (2.043, -1.828, 0.7799), (2.043, -1.66, 0.7799), (2.389, -1.66, 0.7799), (2.389, -1.828, 0.7799), (2.043, -3.613, 0.5131), (2.043, -3.445, 0.5131), (2.389, -3.445, 0.5131), (2.389, -3.613, 0.5131), (2.156, -3.613, 0.8597), (2.156, -3.445, 0.8597), (2.389, -3.445, 0.8597), (2.389, -3.613, 0.8597), (2.043, -3.613, 0.7799), (2.043, -3.445, 0.7799), (2.389, -3.445, 0.7799), (2.389, -3.613, 0.7799), (2.043, -3.445, -1.02), (2.043, -3.613, -1.02), (2.389, -3.613, -1.02), (2.389, -3.445, -1.02), (2.156, -3.445, -1.366), (2.156, -3.613, -1.366), (2.389, -3.613, -1.366), (2.389, -3.445, -1.366), (2.043, -3.445, -1.286), (2.043, -3.613, -1.286), (2.389, -3.613, -1.286), (2.389, -3.445, -1.286), (2.043, -1.66, -1.02), (2.043, -1.828, -1.02), (2.389, -1.828, -1.02), (2.389, -1.66, -1.02), (2.156, -1.66, -1.366), (2.156, -1.828, -1.366), (2.389, -1.828, -1.366), (2.389, -1.66, -1.366), (2.043, -1.66, -1.286), (2.043, -1.828, -1.286), (2.389, -1.828, -1.286), (2.389, -1.66, -1.286)], [], [(8, 9, 1, 0), (9, 10, 2, 1), (10, 11, 3, 2), (11, 8, 0, 3), (0, 1, 2, 3), (7, 6, 5, 4), (4, 5, 9, 8), (5, 6, 10, 9), (6, 7, 11, 10), (7, 4, 8, 11), (20, 21, 13, 12), (21, 22, 14, 13), (22, 23, 15, 14), (23, 20, 12, 15), (12, 13, 14, 15), (19, 18, 17, 16), (16, 17, 21, 20), (17, 18, 22, 21), (18, 19, 23, 22), (19, 16, 20, 23), (32, 33, 25, 24), (33, 34, 26, 25), (34, 35, 27, 26), (35, 32, 24, 27), (24, 25, 26, 27), (31, 30, 29, 28), (28, 29, 33, 32), (29, 30, 34, 33), (30, 31, 35, 34), (31, 28, 32, 35), (44, 45, 37, 36), (45, 46, 38, 37), (46, 47, 39, 38), (47, 44, 36, 39), (36, 37, 38, 39), (43, 42, 41, 40), (40, 41, 45, 44), (41, 42, 46, 45), (42, 43, 47, 46), (43, 40, 44, 47)])
me_cube_003.use_remesh_preserve_volume = False
me_cube_003.use_remesh_preserve_attributes = False
me_cube_003.use_mirror_vertex_groups = False
me_cube_003.update()

# ---- objects
ob_empty = bpy.data.objects.new('Empty', None)
ob_upperarm = bpy.data.objects.new('upperarm', me_cube_002)
ob_lowerarm = bpy.data.objects.new('LOWERARM', me_cube_001)
ob_plane = bpy.data.objects.new('Plane', me_plane)
ob_clippers = bpy.data.objects.new('clippers', me_cube_003)

# ---- transforms, parenting, visibility, modifiers, constraints
ob_empty.location = (0.0, 0.0, 0.0)
ob_empty.empty_image_offset = (0.0, 0.0)
ob_empty.lineart.crease_threshold = 0.0
ob_upperarm.parent = ob_empty
ob_upperarm.location = (-0.002831, 0.0, 0.01156)
ob_upperarm.rotation_euler = (0.0, -0.9524, 0.0)
ob_upperarm.lineart.crease_threshold = 0.0
_m = ob_upperarm.modifiers.new('Mirror', 'MIRROR')
_m.use_axis = (False, True, False)
_m.use_clip = True
ob_lowerarm.parent = ob_upperarm
ob_lowerarm.matrix_parent_inverse = Matrix(((0.5797, 0.0, 0.8148, -3.538), (0.0, 1.0, 0.0, -0.0), (-0.8148, 0.0, 0.5797, -0.2001), (0.0, 0.0, 0.0, 1.0)))
ob_lowerarm.location = (1.173, 0.0, 1.304)
ob_lowerarm.rotation_euler = (0.0, -1.571, 0.0)
ob_lowerarm.hide_viewport = True
ob_lowerarm.lineart.crease_threshold = 0.0
_m = ob_lowerarm.modifiers.new('Mirror', 'MIRROR')
_m.use_axis = (False, True, False)
_m.use_clip = True
ob_plane.parent = ob_lowerarm
ob_plane.matrix_parent_inverse = Matrix(((1.0, 0.0, 0.0, -0.2443), (0.0, 1.0, 0.0, 0.0), (0.0, 0.0, 1.0, 0.0), (0.0, 0.0, 0.0, 1.0)))
ob_plane.location = (-1.309, 0.0, -0.3754)
ob_plane.lineart.crease_threshold = 0.0
_m = ob_plane.modifiers.new('Mirror', 'MIRROR')
_m.use_axis = (False, True, False)
_m.use_clip = True
ob_clippers.parent = ob_plane
ob_clippers.matrix_parent_inverse = Matrix(((-4.47e-08, 0.0, 1.0, 0.2498), (0.0, 1.0, 0.0, 0.0), (-1.0, 0.0, -1.391e-08, 1.549), (0.0, 0.0, 0.0, 1.0)))
ob_clippers.location = (-0.307, 2.602, 0.03051)
ob_clippers.lineart.crease_threshold = 0.0

# ---- collection membership
col_collection_1.objects.link(ob_empty)
col_collection_1.objects.link(ob_upperarm)
col_collection_1.objects.link(ob_lowerarm)
col_collection_1.objects.link(ob_plane)
col_collection_1.objects.link(ob_clippers)

# ---- scene / render settings (as saved in the file)
scene.frame_start = 1; scene.frame_end = 119; scene.frame_set(0)
scene.render.engine = 'BLENDER_EEVEE_NEXT'
scene.render.image_settings.compression = 90
scene.render.resolution_percentage = 50
scene.render.dither_intensity = 0.0
scene.cycles.use_denoising = False
scene.cycles.samples = 10
scene.cycles.sampling_pattern = 'TABULATED_SOBOL'
scene.cycles.light_sampling_threshold = 0.0
scene.cycles.use_adaptive_sampling = False
scene.cycles.use_light_tree = False
scene.cycles.blur_glossy = 0.0
scene.cycles.volume_bounces = 1
scene.cycles.pixel_filter_type = 'GAUSSIAN'
scene.cycles.sample_clamp_indirect = 0.0
scene.view_settings.view_transform = 'Standard'
bpy.context.view_layer.update()

# ---- added for rendering (the .blend has no active camera and no usable light): camera, sun
cam_auto = bpy.data.cameras.new('AutoCamera')
cam_auto.lens = 50.0
cam_auto.sensor_width = 36.0
cam_auto.clip_end = 1000.0
ob_auto_camera = bpy.data.objects.new('AutoCamera', cam_auto)
scene.collection.objects.link(ob_auto_camera)
ob_auto_camera.location = (5.29529, -6.77725, 2.66014)
ob_auto_camera.rotation_euler = (1.09748, -7.21219e-08, 0.694738)
scene.camera = ob_auto_camera
light_auto_sun = bpy.data.lights.new('AutoSun', 'SUN')
light_auto_sun.energy = 3.0
light_auto_sun.angle = 0.0523599
ob_auto_sun = bpy.data.objects.new('AutoSun', light_auto_sun)
scene.collection.objects.link(ob_auto_sun)
ob_auto_sun.rotation_euler = (0.872665, 0.174533, 0.523599)
bpy.context.view_layer.update()
